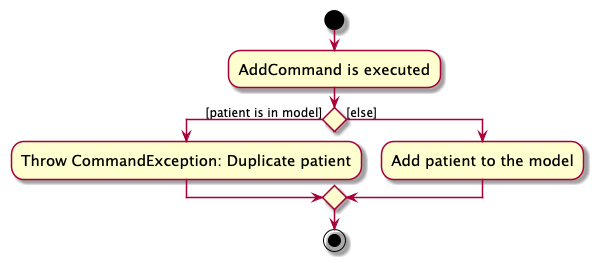

The diagram above was rendered by PlantUML. Its source (embedded in the PNG):
@startuml
skin rose
skinparam ActivityFontSize 15
skinparam ArrowFontSize 12
start
:AddCommand is executed;

if () then ([patient is in model])
    :Throw CommandException: Duplicate patient;
else ([else])
    :Add patient to the model;
endif
stop
@enduml